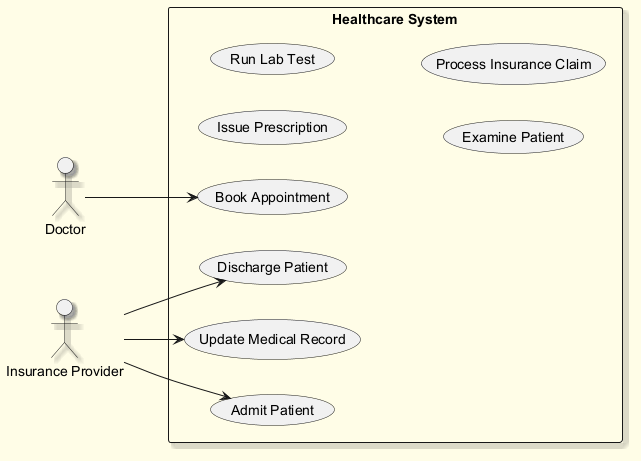

The diagram above was rendered by PlantUML. Its source (embedded in the PNG):
@startuml
skinparam backgroundColor #FFFDE7
skinparam classBackgroundColor #FFF9C4
skinparam classBorderColor #F57F17
skinparam shadowing true
left to right direction
actor "Doctor" as Doctor
actor "Insurance Provider" as InsuranceProvider
rectangle "Healthcare System" {
  usecase "Book Appointment" as UC_BookAppointment
  usecase "Issue Prescription" as UC_IssuePrescription
  usecase "Run Lab Test" as UC_RunLabTest
  usecase "Examine Patient" as UC_ExaminePatient
  usecase "Discharge Patient" as UC_DischargePatient
  usecase "Update Medical Record" as UC_UpdateMedicalRecord
  usecase "Admit Patient" as UC_AdmitPatient
  usecase "Process Insurance Claim" as UC_ProcessInsuranceClaim
}
Doctor --> UC_BookAppointment
InsuranceProvider --> UC_DischargePatient
InsuranceProvider --> UC_AdmitPatient
InsuranceProvider --> UC_UpdateMedicalRecord
@enduml